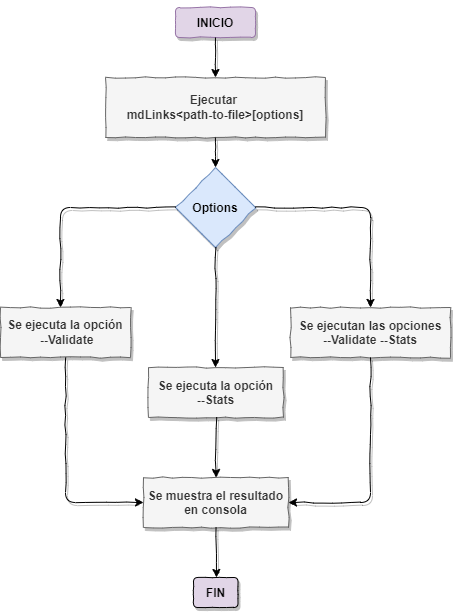

The diagram above was exported from draw.io. Its source (the exported page's mxGraphModel, read from the mxfile embedded in the PNG):
<mxGraphModel dx="868" dy="401" grid="1" gridSize="10" guides="1" tooltips="1" connect="1" arrows="1" fold="1" page="1" pageScale="1" pageWidth="850" pageHeight="1100" math="0" shadow="0">
  <root>
    <mxCell id="qqt5bJGAtNy7bB_TRbXH-0" />
    <mxCell id="qqt5bJGAtNy7bB_TRbXH-1" parent="qqt5bJGAtNy7bB_TRbXH-0" />
    <mxCell id="se2472sZmURNclSuepvw-0" value="&lt;h4&gt;INICIO&lt;/h4&gt;" style="rounded=1;whiteSpace=wrap;html=1;shadow=1;glass=1;comic=1;strokeColor=#9673a6;fillColor=#e1d5e7;" vertex="1" parent="qqt5bJGAtNy7bB_TRbXH-1">
      <mxGeometry x="385" y="20" width="80" height="30" as="geometry" />
    </mxCell>
    <mxCell id="se2472sZmURNclSuepvw-1" value="&lt;h4 style=&quot;line-height: 0%&quot;&gt;Ejecutar&amp;nbsp;&lt;/h4&gt;&lt;h4 style=&quot;line-height: 0%&quot;&gt;mdLinks&amp;lt;path-to-file&amp;gt;[options]&lt;/h4&gt;" style="rounded=0;whiteSpace=wrap;html=1;shadow=1;glass=1;comic=1;strokeColor=#666666;fillColor=#f5f5f5;fontColor=#333333;" vertex="1" parent="qqt5bJGAtNy7bB_TRbXH-1">
      <mxGeometry x="315" y="90" width="220" height="60" as="geometry" />
    </mxCell>
    <mxCell id="se2472sZmURNclSuepvw-2" value="" style="endArrow=classic;html=1;shadow=1;exitX=0.5;exitY=1;exitDx=0;exitDy=0;entryX=0.5;entryY=0;entryDx=0;entryDy=0;comic=1;" edge="1" parent="qqt5bJGAtNy7bB_TRbXH-1" source="se2472sZmURNclSuepvw-0" target="se2472sZmURNclSuepvw-1">
      <mxGeometry width="50" height="50" relative="1" as="geometry">
        <mxPoint x="400" y="260" as="sourcePoint" />
        <mxPoint x="400" y="320" as="targetPoint" />
      </mxGeometry>
    </mxCell>
    <mxCell id="se2472sZmURNclSuepvw-3" value="&lt;h4&gt;Options&lt;/h4&gt;" style="rhombus;whiteSpace=wrap;html=1;rounded=0;shadow=1;glass=1;comic=1;strokeColor=#6c8ebf;fillColor=#dae8fc;" vertex="1" parent="qqt5bJGAtNy7bB_TRbXH-1">
      <mxGeometry x="385" y="180" width="80" height="80" as="geometry" />
    </mxCell>
    <mxCell id="se2472sZmURNclSuepvw-5" value="" style="endArrow=classic;html=1;shadow=1;comic=1;exitX=0.5;exitY=1;exitDx=0;exitDy=0;entryX=0.5;entryY=0;entryDx=0;entryDy=0;" edge="1" parent="qqt5bJGAtNy7bB_TRbXH-1" source="se2472sZmURNclSuepvw-1" target="se2472sZmURNclSuepvw-3">
      <mxGeometry width="50" height="50" relative="1" as="geometry">
        <mxPoint x="400" y="260" as="sourcePoint" />
        <mxPoint x="390" y="340" as="targetPoint" />
      </mxGeometry>
    </mxCell>
    <mxCell id="se2472sZmURNclSuepvw-6" value="" style="endArrow=classic;html=1;shadow=1;exitX=1;exitY=0.5;exitDx=0;exitDy=0;comic=1;" edge="1" parent="qqt5bJGAtNy7bB_TRbXH-1" source="se2472sZmURNclSuepvw-3">
      <mxGeometry width="50" height="50" relative="1" as="geometry">
        <mxPoint x="480" y="220" as="sourcePoint" />
        <mxPoint x="580" y="320" as="targetPoint" />
        <Array as="points">
          <mxPoint x="580" y="220" />
        </Array>
      </mxGeometry>
    </mxCell>
    <mxCell id="se2472sZmURNclSuepvw-7" value="" style="endArrow=classic;html=1;shadow=1;exitX=0;exitY=0.5;exitDx=0;exitDy=0;comic=1;" edge="1" parent="qqt5bJGAtNy7bB_TRbXH-1" source="se2472sZmURNclSuepvw-3">
      <mxGeometry width="50" height="50" relative="1" as="geometry">
        <mxPoint x="400" y="370" as="sourcePoint" />
        <mxPoint x="270" y="320" as="targetPoint" />
        <Array as="points">
          <mxPoint x="270" y="220" />
        </Array>
      </mxGeometry>
    </mxCell>
    <mxCell id="se2472sZmURNclSuepvw-8" value="" style="endArrow=classic;html=1;shadow=1;exitX=0.5;exitY=1;exitDx=0;exitDy=0;comic=1;" edge="1" parent="qqt5bJGAtNy7bB_TRbXH-1" source="se2472sZmURNclSuepvw-3">
      <mxGeometry width="50" height="50" relative="1" as="geometry">
        <mxPoint x="400" y="370" as="sourcePoint" />
        <mxPoint x="425" y="380" as="targetPoint" />
      </mxGeometry>
    </mxCell>
    <mxCell id="se2472sZmURNclSuepvw-9" value="&lt;h4 style=&quot;line-height: 0%&quot;&gt;Se ejecuta la opción&lt;/h4&gt;&lt;h4 style=&quot;line-height: 0%&quot;&gt;&amp;nbsp;--Validate&lt;/h4&gt;" style="rounded=0;whiteSpace=wrap;html=1;shadow=1;glass=1;comic=1;strokeColor=#666666;fillColor=#f5f5f5;fontColor=#333333;" vertex="1" parent="qqt5bJGAtNy7bB_TRbXH-1">
      <mxGeometry x="210" y="320" width="130" height="50" as="geometry" />
    </mxCell>
    <mxCell id="se2472sZmURNclSuepvw-10" value="&lt;h4&gt;Se ejecutan las opciones&lt;br&gt;--Validate --Stats&lt;/h4&gt;" style="rounded=0;whiteSpace=wrap;html=1;shadow=1;glass=1;comic=1;strokeColor=#666666;fillColor=#f5f5f5;fontColor=#333333;" vertex="1" parent="qqt5bJGAtNy7bB_TRbXH-1">
      <mxGeometry x="500" y="320" width="160" height="50" as="geometry" />
    </mxCell>
    <mxCell id="se2472sZmURNclSuepvw-11" value="&lt;h4&gt;Se ejecuta la opción&lt;br&gt;--Stats&lt;/h4&gt;" style="rounded=0;whiteSpace=wrap;html=1;shadow=1;glass=1;comic=1;strokeColor=#666666;fillColor=#f5f5f5;fontColor=#333333;" vertex="1" parent="qqt5bJGAtNy7bB_TRbXH-1">
      <mxGeometry x="358" y="380" width="135" height="50" as="geometry" />
    </mxCell>
    <mxCell id="se2472sZmURNclSuepvw-12" value="&lt;h4&gt;Se muestra el resultado en consola&lt;/h4&gt;" style="rounded=0;whiteSpace=wrap;html=1;shadow=1;glass=1;comic=1;strokeColor=#666666;fillColor=#f5f5f5;fontColor=#333333;" vertex="1" parent="qqt5bJGAtNy7bB_TRbXH-1">
      <mxGeometry x="353" y="490" width="145" height="50" as="geometry" />
    </mxCell>
    <mxCell id="se2472sZmURNclSuepvw-13" value="" style="endArrow=classic;html=1;shadow=1;exitX=0.5;exitY=1;exitDx=0;exitDy=0;entryX=0.5;entryY=0;entryDx=0;entryDy=0;comic=1;" edge="1" parent="qqt5bJGAtNy7bB_TRbXH-1" source="se2472sZmURNclSuepvw-11" target="se2472sZmURNclSuepvw-12">
      <mxGeometry width="50" height="50" relative="1" as="geometry">
        <mxPoint x="400" y="420" as="sourcePoint" />
        <mxPoint x="450" y="370" as="targetPoint" />
      </mxGeometry>
    </mxCell>
    <mxCell id="se2472sZmURNclSuepvw-14" value="" style="endArrow=classic;html=1;shadow=1;exitX=0.5;exitY=1;exitDx=0;exitDy=0;entryX=0;entryY=0.5;entryDx=0;entryDy=0;comic=1;" edge="1" parent="qqt5bJGAtNy7bB_TRbXH-1" source="se2472sZmURNclSuepvw-9" target="se2472sZmURNclSuepvw-12">
      <mxGeometry width="50" height="50" relative="1" as="geometry">
        <mxPoint x="270" y="380" as="sourcePoint" />
        <mxPoint x="330" y="520" as="targetPoint" />
        <Array as="points">
          <mxPoint x="275" y="515" />
        </Array>
      </mxGeometry>
    </mxCell>
    <mxCell id="se2472sZmURNclSuepvw-15" value="" style="endArrow=classic;html=1;shadow=1;exitX=0.5;exitY=1;exitDx=0;exitDy=0;entryX=1;entryY=0.5;entryDx=0;entryDy=0;comic=1;" edge="1" parent="qqt5bJGAtNy7bB_TRbXH-1" source="se2472sZmURNclSuepvw-10" target="se2472sZmURNclSuepvw-12">
      <mxGeometry width="50" height="50" relative="1" as="geometry">
        <mxPoint x="400" y="420" as="sourcePoint" />
        <mxPoint x="450" y="370" as="targetPoint" />
        <Array as="points">
          <mxPoint x="580" y="515" />
        </Array>
      </mxGeometry>
    </mxCell>
    <mxCell id="se2472sZmURNclSuepvw-16" value="" style="endArrow=classic;html=1;shadow=1;exitX=0.5;exitY=1;exitDx=0;exitDy=0;comic=1;" edge="1" parent="qqt5bJGAtNy7bB_TRbXH-1" source="se2472sZmURNclSuepvw-12">
      <mxGeometry width="50" height="50" relative="1" as="geometry">
        <mxPoint x="400" y="640" as="sourcePoint" />
        <mxPoint x="426" y="590" as="targetPoint" />
      </mxGeometry>
    </mxCell>
    <mxCell id="se2472sZmURNclSuepvw-17" value="&lt;h4&gt;FIN&lt;/h4&gt;" style="rounded=1;whiteSpace=wrap;html=1;shadow=1;glass=1;comic=1;strokeColor=#000000;fillColor=#E1D5E7;" vertex="1" parent="qqt5bJGAtNy7bB_TRbXH-1">
      <mxGeometry x="403" y="590" width="44.5" height="30" as="geometry" />
    </mxCell>
  </root>
</mxGraphModel>